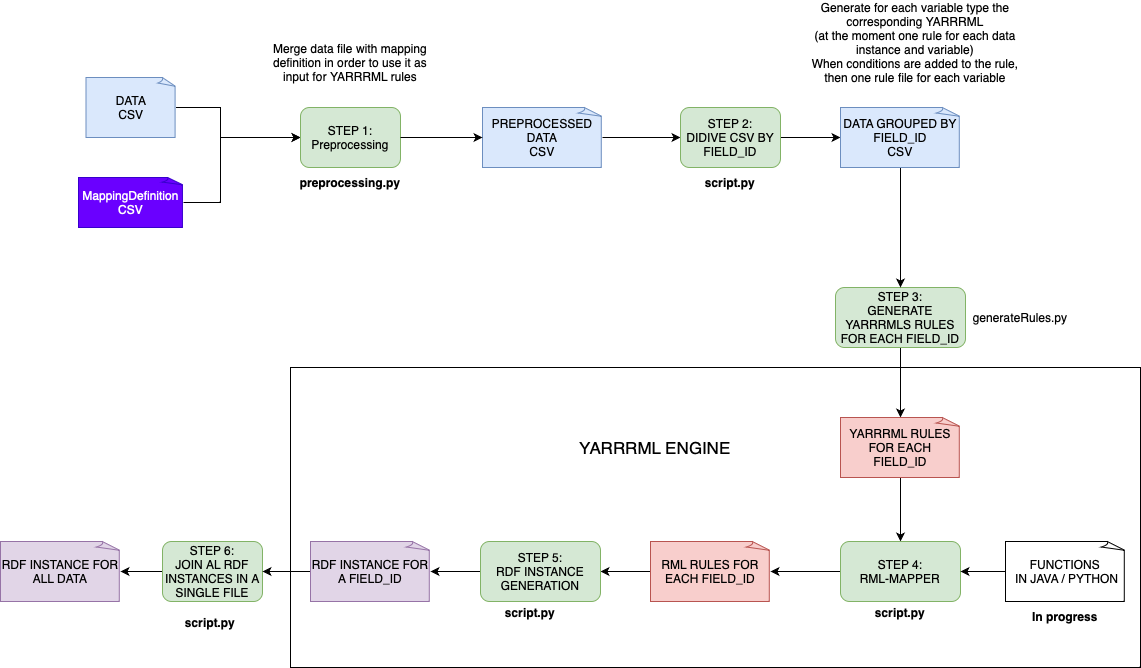

The diagram above was exported from draw.io. Its source (the exported page's mxGraphModel, read from the mxfile embedded in the PNG):
<mxGraphModel dx="1266" dy="691" grid="1" gridSize="10" guides="1" tooltips="1" connect="1" arrows="1" fold="1" page="1" pageScale="1" pageWidth="1169" pageHeight="827" math="0" shadow="0">
  <root>
    <mxCell id="0" />
    <mxCell id="1" parent="0" />
    <mxCell id="CHhzWV0svMJPdVkxC5UM-13" style="edgeStyle=orthogonalEdgeStyle;rounded=0;orthogonalLoop=1;jettySize=auto;html=1;entryX=0;entryY=0.5;entryDx=0;entryDy=0;" parent="1" source="CHhzWV0svMJPdVkxC5UM-1" target="CHhzWV0svMJPdVkxC5UM-3" edge="1">
      <mxGeometry relative="1" as="geometry">
        <Array as="points">
          <mxPoint x="230" y="130" />
          <mxPoint x="230" y="160" />
        </Array>
      </mxGeometry>
    </mxCell>
    <mxCell id="CHhzWV0svMJPdVkxC5UM-1" value="DATA&lt;div&gt;CSV&lt;/div&gt;" style="whiteSpace=wrap;html=1;shape=mxgraph.basic.document;fillColor=#dae8fc;strokeColor=#6c8ebf;" parent="1" vertex="1">
      <mxGeometry x="95.5" y="100" width="90" height="60" as="geometry" />
    </mxCell>
    <mxCell id="CHhzWV0svMJPdVkxC5UM-14" style="edgeStyle=orthogonalEdgeStyle;rounded=0;orthogonalLoop=1;jettySize=auto;html=1;entryX=0;entryY=0.5;entryDx=0;entryDy=0;" parent="1" source="CHhzWV0svMJPdVkxC5UM-2" target="CHhzWV0svMJPdVkxC5UM-3" edge="1">
      <mxGeometry relative="1" as="geometry">
        <Array as="points">
          <mxPoint x="230" y="225" />
          <mxPoint x="230" y="160" />
        </Array>
      </mxGeometry>
    </mxCell>
    <mxCell id="CHhzWV0svMJPdVkxC5UM-2" value="MappingDefinition&lt;div&gt;CSV&lt;/div&gt;" style="whiteSpace=wrap;html=1;shape=mxgraph.basic.document;fillColor=#6a00ff;strokeColor=#3700CC;fontColor=#ffffff;" parent="1" vertex="1">
      <mxGeometry x="88" y="200" width="105" height="50" as="geometry" />
    </mxCell>
    <mxCell id="CHhzWV0svMJPdVkxC5UM-3" value="STEP 1:&lt;div&gt;Preprocessing&lt;/div&gt;" style="rounded=1;whiteSpace=wrap;html=1;fillColor=#d5e8d4;strokeColor=#82b366;" parent="1" vertex="1">
      <mxGeometry x="310" y="130" width="100" height="60" as="geometry" />
    </mxCell>
    <mxCell id="CHhzWV0svMJPdVkxC5UM-4" value="Merge data file with mapping definition in order to use it as input for YARRRML rules" style="text;html=1;align=center;verticalAlign=middle;whiteSpace=wrap;rounded=0;" parent="1" vertex="1">
      <mxGeometry x="275" y="70" width="170" height="30" as="geometry" />
    </mxCell>
    <mxCell id="CHhzWV0svMJPdVkxC5UM-16" style="edgeStyle=orthogonalEdgeStyle;rounded=0;orthogonalLoop=1;jettySize=auto;html=1;entryX=0;entryY=0.5;entryDx=0;entryDy=0;" parent="1" source="CHhzWV0svMJPdVkxC5UM-5" target="CHhzWV0svMJPdVkxC5UM-12" edge="1">
      <mxGeometry relative="1" as="geometry" />
    </mxCell>
    <mxCell id="CHhzWV0svMJPdVkxC5UM-5" value="PREPROCESSED DATA&lt;div&gt;CSV&lt;/div&gt;" style="whiteSpace=wrap;html=1;shape=mxgraph.basic.document;fillColor=#dae8fc;strokeColor=#6c8ebf;" parent="1" vertex="1">
      <mxGeometry x="492" y="130" width="120" height="60" as="geometry" />
    </mxCell>
    <mxCell id="CHhzWV0svMJPdVkxC5UM-19" style="edgeStyle=orthogonalEdgeStyle;rounded=0;orthogonalLoop=1;jettySize=auto;html=1;" parent="1" source="CHhzWV0svMJPdVkxC5UM-6" target="CHhzWV0svMJPdVkxC5UM-18" edge="1">
      <mxGeometry relative="1" as="geometry" />
    </mxCell>
    <mxCell id="CHhzWV0svMJPdVkxC5UM-6" value="STEP 3:&lt;div&gt;GENERATE YARRRMLS RULES FOR EACH FIELD_ID&lt;/div&gt;" style="rounded=1;whiteSpace=wrap;html=1;fillColor=#d5e8d4;strokeColor=#82b366;" parent="1" vertex="1">
      <mxGeometry x="845" y="310" width="130" height="60" as="geometry" />
    </mxCell>
    <mxCell id="CHhzWV0svMJPdVkxC5UM-7" value="Generate for each variable type the corresponding YARRRML&lt;div&gt;(at the moment one rule for each data instance and variable)&lt;/div&gt;&lt;div&gt;When conditions are added to the rule, then one rule file for each variable&lt;/div&gt;" style="text;html=1;align=center;verticalAlign=middle;whiteSpace=wrap;rounded=0;" parent="1" vertex="1">
      <mxGeometry x="810" y="50" width="230" height="30" as="geometry" />
    </mxCell>
    <mxCell id="CHhzWV0svMJPdVkxC5UM-44" style="edgeStyle=orthogonalEdgeStyle;rounded=0;orthogonalLoop=1;jettySize=auto;html=1;" parent="1" source="CHhzWV0svMJPdVkxC5UM-8" target="CHhzWV0svMJPdVkxC5UM-37" edge="1">
      <mxGeometry relative="1" as="geometry" />
    </mxCell>
    <mxCell id="CHhzWV0svMJPdVkxC5UM-8" value="STEP 6:&lt;div&gt;JOIN AL RDF INSTANCES IN A SINGLE FILE&lt;/div&gt;" style="rounded=1;whiteSpace=wrap;html=1;fillColor=#d5e8d4;strokeColor=#82b366;" parent="1" vertex="1">
      <mxGeometry x="172" y="564" width="100" height="60" as="geometry" />
    </mxCell>
    <mxCell id="CHhzWV0svMJPdVkxC5UM-17" style="edgeStyle=orthogonalEdgeStyle;rounded=0;orthogonalLoop=1;jettySize=auto;html=1;entryX=0;entryY=0.5;entryDx=0;entryDy=0;entryPerimeter=0;" parent="1" source="CHhzWV0svMJPdVkxC5UM-12" target="CHhzWV0svMJPdVkxC5UM-24" edge="1">
      <mxGeometry relative="1" as="geometry">
        <mxPoint x="830" y="140" as="targetPoint" />
      </mxGeometry>
    </mxCell>
    <mxCell id="CHhzWV0svMJPdVkxC5UM-12" value="STEP 2:&lt;div&gt;DIDIVE CSV BY FIELD_ID&lt;/div&gt;" style="rounded=1;whiteSpace=wrap;html=1;fillColor=#d5e8d4;strokeColor=#82b366;" parent="1" vertex="1">
      <mxGeometry x="690" y="130" width="100" height="60" as="geometry" />
    </mxCell>
    <mxCell id="CHhzWV0svMJPdVkxC5UM-15" style="edgeStyle=orthogonalEdgeStyle;rounded=0;orthogonalLoop=1;jettySize=auto;html=1;entryX=0;entryY=0.5;entryDx=0;entryDy=0;entryPerimeter=0;" parent="1" source="CHhzWV0svMJPdVkxC5UM-3" target="CHhzWV0svMJPdVkxC5UM-5" edge="1">
      <mxGeometry relative="1" as="geometry" />
    </mxCell>
    <mxCell id="CHhzWV0svMJPdVkxC5UM-21" style="edgeStyle=orthogonalEdgeStyle;rounded=0;orthogonalLoop=1;jettySize=auto;html=1;entryX=0.5;entryY=0;entryDx=0;entryDy=0;" parent="1" source="CHhzWV0svMJPdVkxC5UM-18" target="CHhzWV0svMJPdVkxC5UM-20" edge="1">
      <mxGeometry relative="1" as="geometry" />
    </mxCell>
    <mxCell id="CHhzWV0svMJPdVkxC5UM-18" value="YARRRML RULES FOR EACH FIELD_ID" style="whiteSpace=wrap;html=1;shape=mxgraph.basic.document;fillColor=#f8cecc;strokeColor=#b85450;" parent="1" vertex="1">
      <mxGeometry x="850" y="440" width="120" height="60" as="geometry" />
    </mxCell>
    <mxCell id="CHhzWV0svMJPdVkxC5UM-32" style="edgeStyle=orthogonalEdgeStyle;rounded=0;orthogonalLoop=1;jettySize=auto;html=1;" parent="1" source="CHhzWV0svMJPdVkxC5UM-20" target="CHhzWV0svMJPdVkxC5UM-31" edge="1">
      <mxGeometry relative="1" as="geometry" />
    </mxCell>
    <mxCell id="CHhzWV0svMJPdVkxC5UM-20" value="STEP 4:&lt;div&gt;RML-MAPPER&lt;/div&gt;" style="rounded=1;whiteSpace=wrap;html=1;fillColor=#d5e8d4;strokeColor=#82b366;" parent="1" vertex="1">
      <mxGeometry x="850" y="564" width="120" height="60" as="geometry" />
    </mxCell>
    <mxCell id="CHhzWV0svMJPdVkxC5UM-23" style="edgeStyle=orthogonalEdgeStyle;rounded=0;orthogonalLoop=1;jettySize=auto;html=1;entryX=1;entryY=0.5;entryDx=0;entryDy=0;" parent="1" source="CHhzWV0svMJPdVkxC5UM-22" target="CHhzWV0svMJPdVkxC5UM-20" edge="1">
      <mxGeometry relative="1" as="geometry" />
    </mxCell>
    <mxCell id="CHhzWV0svMJPdVkxC5UM-22" value="FUNCTIONS&lt;div&gt;&amp;nbsp;IN JAVA / PYTHON&lt;/div&gt;" style="whiteSpace=wrap;html=1;shape=mxgraph.basic.document" parent="1" vertex="1">
      <mxGeometry x="1015" y="564" width="120" height="60" as="geometry" />
    </mxCell>
    <mxCell id="CHhzWV0svMJPdVkxC5UM-25" style="edgeStyle=orthogonalEdgeStyle;rounded=0;orthogonalLoop=1;jettySize=auto;html=1;" parent="1" source="CHhzWV0svMJPdVkxC5UM-24" target="CHhzWV0svMJPdVkxC5UM-6" edge="1">
      <mxGeometry relative="1" as="geometry" />
    </mxCell>
    <mxCell id="CHhzWV0svMJPdVkxC5UM-24" value="DATA GROUPED BY FIELD_ID&lt;div&gt;CSV&lt;/div&gt;" style="whiteSpace=wrap;html=1;shape=mxgraph.basic.document;fillColor=#dae8fc;strokeColor=#6c8ebf;" parent="1" vertex="1">
      <mxGeometry x="850" y="130" width="120" height="60" as="geometry" />
    </mxCell>
    <mxCell id="CHhzWV0svMJPdVkxC5UM-26" value="generateRules.py" style="text;html=1;align=center;verticalAlign=middle;whiteSpace=wrap;rounded=0;" parent="1" vertex="1">
      <mxGeometry x="980" y="325" width="100" height="30" as="geometry" />
    </mxCell>
    <mxCell id="CHhzWV0svMJPdVkxC5UM-27" value="preprocessing.py" style="text;html=1;align=center;verticalAlign=middle;whiteSpace=wrap;rounded=0;fontStyle=1" parent="1" vertex="1">
      <mxGeometry x="310" y="190" width="100" height="30" as="geometry" />
    </mxCell>
    <mxCell id="CHhzWV0svMJPdVkxC5UM-28" value="script.py" style="text;html=1;align=center;verticalAlign=middle;whiteSpace=wrap;rounded=0;fontStyle=1" parent="1" vertex="1">
      <mxGeometry x="690" y="190" width="100" height="30" as="geometry" />
    </mxCell>
    <mxCell id="CHhzWV0svMJPdVkxC5UM-29" value="script.py" style="text;html=1;align=center;verticalAlign=middle;whiteSpace=wrap;rounded=0;fontStyle=1" parent="1" vertex="1">
      <mxGeometry x="860" y="620" width="100" height="30" as="geometry" />
    </mxCell>
    <mxCell id="CHhzWV0svMJPdVkxC5UM-34" style="edgeStyle=orthogonalEdgeStyle;rounded=0;orthogonalLoop=1;jettySize=auto;html=1;entryX=1;entryY=0.5;entryDx=0;entryDy=0;" parent="1" source="CHhzWV0svMJPdVkxC5UM-31" target="CHhzWV0svMJPdVkxC5UM-33" edge="1">
      <mxGeometry relative="1" as="geometry" />
    </mxCell>
    <mxCell id="CHhzWV0svMJPdVkxC5UM-31" value="RML RULES FOR EACH FIELD_ID" style="whiteSpace=wrap;html=1;shape=mxgraph.basic.document;fillColor=#f8cecc;strokeColor=#b85450;" parent="1" vertex="1">
      <mxGeometry x="660" y="564" width="120" height="60" as="geometry" />
    </mxCell>
    <mxCell id="CHhzWV0svMJPdVkxC5UM-40" value="" style="edgeStyle=orthogonalEdgeStyle;rounded=0;orthogonalLoop=1;jettySize=auto;html=1;" parent="1" source="CHhzWV0svMJPdVkxC5UM-33" target="CHhzWV0svMJPdVkxC5UM-36" edge="1">
      <mxGeometry relative="1" as="geometry" />
    </mxCell>
    <mxCell id="CHhzWV0svMJPdVkxC5UM-33" value="STEP 5:&lt;div&gt;RDF INSTANCE GENERATION&lt;/div&gt;" style="rounded=1;whiteSpace=wrap;html=1;fillColor=#d5e8d4;strokeColor=#82b366;" parent="1" vertex="1">
      <mxGeometry x="490" y="564" width="120" height="60" as="geometry" />
    </mxCell>
    <mxCell id="CHhzWV0svMJPdVkxC5UM-35" value="script.py" style="text;html=1;align=center;verticalAlign=middle;whiteSpace=wrap;rounded=0;fontStyle=1" parent="1" vertex="1">
      <mxGeometry x="490" y="620" width="100" height="30" as="geometry" />
    </mxCell>
    <mxCell id="CHhzWV0svMJPdVkxC5UM-43" style="edgeStyle=orthogonalEdgeStyle;rounded=0;orthogonalLoop=1;jettySize=auto;html=1;entryX=1;entryY=0.5;entryDx=0;entryDy=0;" parent="1" source="CHhzWV0svMJPdVkxC5UM-36" target="CHhzWV0svMJPdVkxC5UM-8" edge="1">
      <mxGeometry relative="1" as="geometry" />
    </mxCell>
    <mxCell id="CHhzWV0svMJPdVkxC5UM-36" value="RDF INSTANCE FOR A FIELD_ID" style="whiteSpace=wrap;html=1;shape=mxgraph.basic.document;fillColor=#e1d5e7;strokeColor=#9673a6;" parent="1" vertex="1">
      <mxGeometry x="320" y="564" width="120" height="60" as="geometry" />
    </mxCell>
    <mxCell id="CHhzWV0svMJPdVkxC5UM-37" value="RDF INSTANCE FOR ALL DATA" style="whiteSpace=wrap;html=1;shape=mxgraph.basic.document;fillColor=#e1d5e7;strokeColor=#9673a6;" parent="1" vertex="1">
      <mxGeometry x="10" y="564" width="120" height="60" as="geometry" />
    </mxCell>
    <mxCell id="CHhzWV0svMJPdVkxC5UM-38" value="script.py" style="text;html=1;align=center;verticalAlign=middle;whiteSpace=wrap;rounded=0;fontStyle=1" parent="1" vertex="1">
      <mxGeometry x="170" y="630" width="100" height="30" as="geometry" />
    </mxCell>
    <mxCell id="CHhzWV0svMJPdVkxC5UM-39" value="In progress" style="text;html=1;align=center;verticalAlign=middle;whiteSpace=wrap;rounded=0;fontStyle=1" parent="1" vertex="1">
      <mxGeometry x="1025" y="624" width="100" height="30" as="geometry" />
    </mxCell>
    <mxCell id="CHhzWV0svMJPdVkxC5UM-45" value="" style="rounded=0;whiteSpace=wrap;html=1;fillColor=none;" parent="1" vertex="1">
      <mxGeometry x="300" y="390" width="850" height="300" as="geometry" />
    </mxCell>
    <mxCell id="CHhzWV0svMJPdVkxC5UM-46" value="YARRRML ENGINE" style="text;html=1;align=center;verticalAlign=middle;whiteSpace=wrap;rounded=0;fontSize=17;" parent="1" vertex="1">
      <mxGeometry x="580" y="455" width="170" height="30" as="geometry" />
    </mxCell>
  </root>
</mxGraphModel>